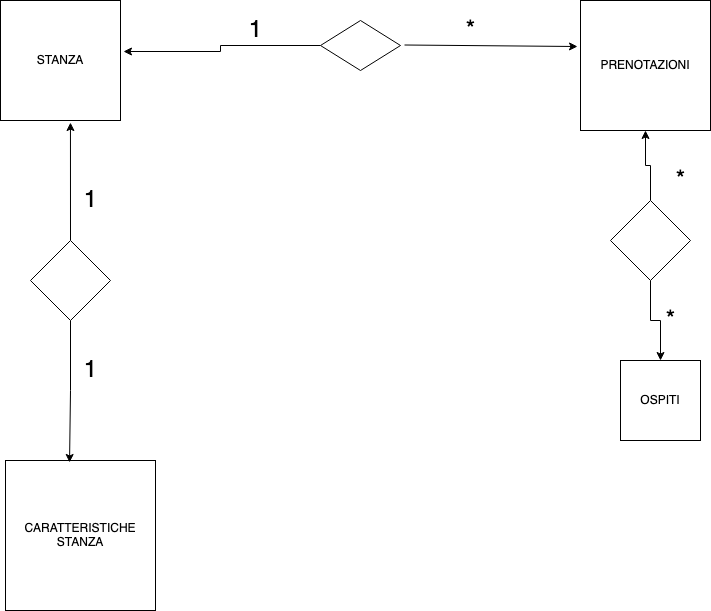

The diagram above was exported from draw.io. Its source (the exported page's mxGraphModel, read from the mxfile embedded in the PNG):
<mxGraphModel dx="1426" dy="739" grid="1" gridSize="10" guides="1" tooltips="1" connect="1" arrows="1" fold="1" page="1" pageScale="1" pageWidth="827" pageHeight="1169" math="0" shadow="0">
  <root>
    <mxCell id="0" />
    <mxCell id="1" parent="0" />
    <mxCell id="hVFsf7tW8kUJ0bMZuS15-1" value="STANZA" style="whiteSpace=wrap;html=1;aspect=fixed;" vertex="1" parent="1">
      <mxGeometry x="10" y="20" width="120" height="120" as="geometry" />
    </mxCell>
    <mxCell id="hVFsf7tW8kUJ0bMZuS15-35" style="edgeStyle=orthogonalEdgeStyle;rounded=0;orthogonalLoop=1;jettySize=auto;html=1;exitX=0;exitY=0.5;exitDx=0;exitDy=0;entryX=1.025;entryY=0.425;entryDx=0;entryDy=0;entryPerimeter=0;" edge="1" parent="1" source="hVFsf7tW8kUJ0bMZuS15-2" target="hVFsf7tW8kUJ0bMZuS15-1">
      <mxGeometry relative="1" as="geometry" />
    </mxCell>
    <mxCell id="hVFsf7tW8kUJ0bMZuS15-2" value="" style="rhombus;whiteSpace=wrap;html=1;" vertex="1" parent="1">
      <mxGeometry x="330" y="40" width="80" height="50" as="geometry" />
    </mxCell>
    <mxCell id="hVFsf7tW8kUJ0bMZuS15-6" value="CARATTERISTICHE STANZA" style="whiteSpace=wrap;html=1;aspect=fixed;" vertex="1" parent="1">
      <mxGeometry x="15" y="480" width="150" height="150" as="geometry" />
    </mxCell>
    <mxCell id="hVFsf7tW8kUJ0bMZuS15-7" value="PRENOTAZIONI" style="whiteSpace=wrap;html=1;aspect=fixed;" vertex="1" parent="1">
      <mxGeometry x="590" y="20" width="130" height="130" as="geometry" />
    </mxCell>
    <mxCell id="hVFsf7tW8kUJ0bMZuS15-33" style="edgeStyle=orthogonalEdgeStyle;rounded=0;orthogonalLoop=1;jettySize=auto;html=1;exitX=0.5;exitY=0;exitDx=0;exitDy=0;entryX=0.5;entryY=1;entryDx=0;entryDy=0;" edge="1" parent="1" source="hVFsf7tW8kUJ0bMZuS15-8" target="hVFsf7tW8kUJ0bMZuS15-7">
      <mxGeometry relative="1" as="geometry" />
    </mxCell>
    <mxCell id="hVFsf7tW8kUJ0bMZuS15-34" style="edgeStyle=orthogonalEdgeStyle;rounded=0;orthogonalLoop=1;jettySize=auto;html=1;exitX=0.5;exitY=1;exitDx=0;exitDy=0;" edge="1" parent="1" source="hVFsf7tW8kUJ0bMZuS15-8" target="hVFsf7tW8kUJ0bMZuS15-9">
      <mxGeometry relative="1" as="geometry" />
    </mxCell>
    <mxCell id="hVFsf7tW8kUJ0bMZuS15-8" value="" style="rhombus;whiteSpace=wrap;html=1;" vertex="1" parent="1">
      <mxGeometry x="620" y="220" width="80" height="80" as="geometry" />
    </mxCell>
    <mxCell id="hVFsf7tW8kUJ0bMZuS15-9" value="OSPITI" style="whiteSpace=wrap;html=1;aspect=fixed;" vertex="1" parent="1">
      <mxGeometry x="630" y="380" width="80" height="80" as="geometry" />
    </mxCell>
    <mxCell id="hVFsf7tW8kUJ0bMZuS15-15" value="&lt;font style=&quot;font-size: 24px&quot;&gt;*&lt;/font&gt;" style="text;html=1;align=center;verticalAlign=middle;resizable=0;points=[];autosize=1;" vertex="1" parent="1">
      <mxGeometry x="470" y="40" width="20" height="20" as="geometry" />
    </mxCell>
    <mxCell id="hVFsf7tW8kUJ0bMZuS15-16" value="&lt;div&gt;&lt;font style=&quot;font-size: 24px&quot;&gt;1&lt;/font&gt;&lt;/div&gt;&lt;div&gt;&lt;font size=&quot;3&quot;&gt;&lt;br&gt;&lt;/font&gt;&lt;/div&gt;" style="text;html=1;align=center;verticalAlign=middle;resizable=0;points=[];autosize=1;" vertex="1" parent="1">
      <mxGeometry x="250" y="40" width="30" height="40" as="geometry" />
    </mxCell>
    <mxCell id="hVFsf7tW8kUJ0bMZuS15-20" value="&lt;font style=&quot;font-size: 24px&quot;&gt;*&lt;/font&gt;" style="text;html=1;align=center;verticalAlign=middle;resizable=0;points=[];autosize=1;" vertex="1" parent="1">
      <mxGeometry x="680" y="190" width="20" height="20" as="geometry" />
    </mxCell>
    <mxCell id="hVFsf7tW8kUJ0bMZuS15-21" value="&lt;font style=&quot;font-size: 24px&quot;&gt;*&lt;/font&gt;" style="text;html=1;align=center;verticalAlign=middle;resizable=0;points=[];autosize=1;" vertex="1" parent="1">
      <mxGeometry x="670" y="330" width="20" height="20" as="geometry" />
    </mxCell>
    <mxCell id="hVFsf7tW8kUJ0bMZuS15-25" value="&lt;font style=&quot;font-size: 24px&quot;&gt;1&lt;/font&gt;" style="text;html=1;align=center;verticalAlign=middle;resizable=0;points=[];autosize=1;" vertex="1" parent="1">
      <mxGeometry x="85" y="210" width="30" height="20" as="geometry" />
    </mxCell>
    <mxCell id="hVFsf7tW8kUJ0bMZuS15-27" value="" style="endArrow=classic;html=1;entryX=-0.023;entryY=0.354;entryDx=0;entryDy=0;entryPerimeter=0;" edge="1" parent="1" target="hVFsf7tW8kUJ0bMZuS15-7">
      <mxGeometry relative="1" as="geometry">
        <mxPoint x="414" y="64.5" as="sourcePoint" />
        <mxPoint x="514" y="64.5" as="targetPoint" />
      </mxGeometry>
    </mxCell>
    <mxCell id="hVFsf7tW8kUJ0bMZuS15-31" style="edgeStyle=orthogonalEdgeStyle;rounded=0;orthogonalLoop=1;jettySize=auto;html=1;exitX=0.5;exitY=1;exitDx=0;exitDy=0;entryX=0.427;entryY=0.013;entryDx=0;entryDy=0;entryPerimeter=0;" edge="1" parent="1" source="hVFsf7tW8kUJ0bMZuS15-3" target="hVFsf7tW8kUJ0bMZuS15-6">
      <mxGeometry relative="1" as="geometry" />
    </mxCell>
    <mxCell id="hVFsf7tW8kUJ0bMZuS15-32" style="edgeStyle=orthogonalEdgeStyle;rounded=0;orthogonalLoop=1;jettySize=auto;html=1;exitX=0.5;exitY=0;exitDx=0;exitDy=0;entryX=0.583;entryY=1.017;entryDx=0;entryDy=0;entryPerimeter=0;" edge="1" parent="1" source="hVFsf7tW8kUJ0bMZuS15-3" target="hVFsf7tW8kUJ0bMZuS15-1">
      <mxGeometry relative="1" as="geometry" />
    </mxCell>
    <mxCell id="hVFsf7tW8kUJ0bMZuS15-3" value="" style="rhombus;whiteSpace=wrap;html=1;" vertex="1" parent="1">
      <mxGeometry x="40" y="260" width="80" height="80" as="geometry" />
    </mxCell>
    <mxCell id="hVFsf7tW8kUJ0bMZuS15-36" value="&lt;font style=&quot;font-size: 24px&quot;&gt;1&lt;/font&gt;" style="text;html=1;align=center;verticalAlign=middle;resizable=0;points=[];autosize=1;" vertex="1" parent="1">
      <mxGeometry x="85" y="380" width="30" height="20" as="geometry" />
    </mxCell>
  </root>
</mxGraphModel>